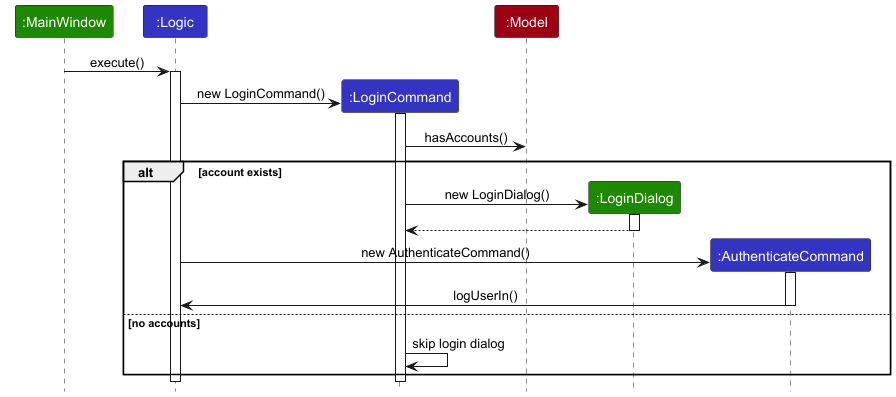

The diagram above was rendered by PlantUML. Its source (embedded in the PNG):
@startuml
!include style.puml
skinparam ArrowFontStyle plain

participant ":MainWindow" as MainWindow UI_COLOR
participant ":Logic" as Logic LOGIC_COLOR
participant ":LoginCommand" as LoginCommand LOGIC_COLOR
participant ":Model" as Model MODEL_COLOR
participant ":LoginDialog" as LoginDialog UI_COLOR
participant ":AuthenticateCommand" as AuthenticateCommand LOGIC_COLOR

MainWindow -> Logic : execute()
activate Logic

create LoginCommand
Logic -> LoginCommand : new LoginCommand()
activate LoginCommand

LoginCommand -> Model : hasAccounts()
alt account exists
    create LoginDialog
    LoginCommand -> LoginDialog : new LoginDialog()
    activate LoginDialog

    LoginDialog --> LoginCommand
    deactivate LoginDialog

    create AuthenticateCommand
    Logic -> AuthenticateCommand : new AuthenticateCommand()
    activate AuthenticateCommand

    AuthenticateCommand -> Logic : logUserIn()
    deactivate AuthenticateCommand

else no accounts
    LoginCommand -> LoginCommand : skip login dialog
end

deactivate LoginCommand
deactivate Logic
@enduml